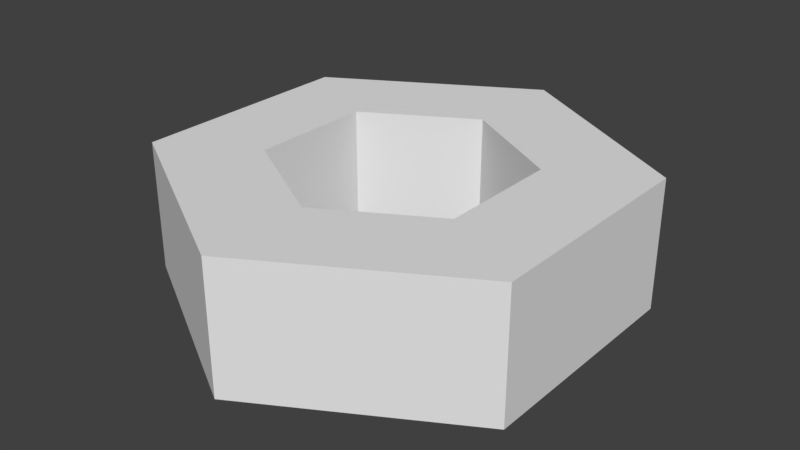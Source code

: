 # Source: nut.blend  (saved by Blender 2.79.0; exported with 4.5.12 LTS)
import bpy
from mathutils import Matrix  # noqa: F401  (used for matrix-valued properties, if any)

bpy.ops.wm.read_factory_settings(use_empty=True)
scene = bpy.context.scene
scene.name = 'Scene'

# ---- collections
col_collection_1 = bpy.data.collections.new('Collection 1'); scene.collection.children.link(col_collection_1)

# ---- world
world_world = bpy.data.worlds.new('World'); scene.world = world_world
world_world.color = (0.05088, 0.05088, 0.05088)
world_world.use_sun_shadow = False
world_world.sun_shadow_jitter_overblur = 0.0
world_world.cycles.sampling_method = 'MANUAL'

# ---- meshes
me_cylinder = bpy.data.meshes.new('Cylinder')
me_cylinder.from_pydata([(1.589e-08, 0.5381, -0.35), (1.589e-08, 0.5381, 0.35), (0.466, 0.2691, -0.35), (0.466, 0.2691, 0.35), (0.466, -0.2691, -0.35), (0.466, -0.2691, 0.35), (-3.974e-08, -0.5381, -0.35), (-3.974e-08, -0.5381, 0.35), (-0.466, -0.2691, -0.35), (-0.466, -0.2691, 0.35), (-0.466, 0.2691, -0.35), (-0.466, 0.2691, 0.35), (0.0, 1.0, -0.35), (0.866, 0.5, -0.35), (0.866, 0.5, 0.35), (0.0, 1.0, 0.35), (0.866, -0.5, -0.35), (0.866, -0.5, 0.35), (-8.742e-08, -1.0, -0.35), (-8.742e-08, -1.0, 0.35), (-0.866, -0.5, -0.35), (-0.866, -0.5, 0.35), (-0.866, 0.5, -0.35), (-0.866, 0.5, 0.35)], [], [(12, 15, 14, 13), (13, 14, 17, 16), (16, 17, 19, 18), (18, 19, 21, 20), (20, 21, 23, 22), (22, 23, 15, 12), (2, 0, 12, 13), (1, 3, 14, 15), (4, 2, 13, 16), (3, 5, 17, 14), (6, 4, 16, 18), (5, 7, 19, 17), (8, 6, 18, 20), (7, 9, 21, 19), (10, 8, 20, 22), (9, 11, 23, 21), (0, 10, 22, 12), (11, 1, 15, 23), (10, 0, 1, 11), (8, 10, 11, 9), (6, 8, 9, 7), (4, 6, 7, 5), (2, 4, 5, 3), (0, 2, 3, 1)])
me_cylinder.use_remesh_preserve_volume = False
me_cylinder.use_remesh_preserve_attributes = False
me_cylinder.use_mirror_vertex_groups = False
me_cylinder.update()

# ---- objects
ob_cylinder = bpy.data.objects.new('Cylinder', me_cylinder)

# ---- transforms, parenting, visibility, modifiers, constraints
ob_cylinder.location = (0.0, 0.0, 0.0)
ob_cylinder.scale = (1.0, 1.0, 0.8063)
ob_cylinder.lineart.crease_threshold = 0.0

# ---- collection membership
col_collection_1.objects.link(ob_cylinder)

# ---- scene / render settings (as saved in the file)
scene.frame_start = 1; scene.frame_end = 250; scene.frame_set(1)
scene.render.engine = 'BLENDER_EEVEE_NEXT'
scene.render.resolution_percentage = 50
scene.render.dither_intensity = 0.0
scene.cycles.use_denoising = False
scene.cycles.samples = 128
scene.cycles.sampling_pattern = 'TABULATED_SOBOL'
scene.cycles.use_adaptive_sampling = False
scene.cycles.use_light_tree = False
scene.cycles.blur_glossy = 0.0
scene.cycles.sample_clamp_indirect = 0.0
scene.view_settings.view_transform = 'Standard'
bpy.context.view_layer.update()

# ---- added for rendering (the .blend has no active camera and no usable light): camera, sun
cam_auto = bpy.data.cameras.new('AutoCamera')
cam_auto.lens = 50.0
cam_auto.sensor_width = 36.0
cam_auto.clip_end = 1000.0
ob_auto_camera = bpy.data.objects.new('AutoCamera', cam_auto)
scene.collection.objects.link(ob_auto_camera)
ob_auto_camera.location = (2.503, -3.0036, 2.0024)
ob_auto_camera.rotation_euler = (1.09748, -7.21219e-08, 0.694738)
scene.camera = ob_auto_camera
light_auto_sun = bpy.data.lights.new('AutoSun', 'SUN')
light_auto_sun.energy = 3.0
light_auto_sun.angle = 0.0523599
ob_auto_sun = bpy.data.objects.new('AutoSun', light_auto_sun)
scene.collection.objects.link(ob_auto_sun)
ob_auto_sun.rotation_euler = (0.872665, 0.174533, 0.523599)
bpy.context.view_layer.update()
